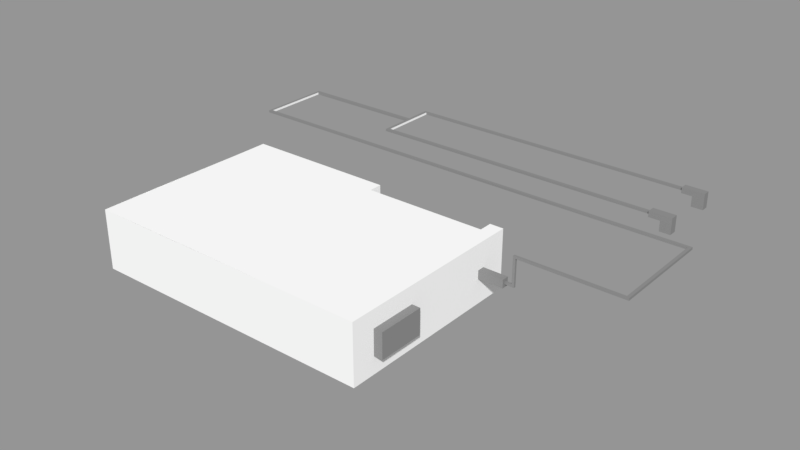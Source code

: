 # Source: Famille_Son.blend  (saved by Blender 2.79.6; exported with 4.5.12 LTS)
import bpy
from mathutils import Matrix  # noqa: F401  (used for matrix-valued properties, if any)

bpy.ops.wm.read_factory_settings(use_empty=True)
scene = bpy.context.scene
scene.name = '01_walkman'

# ---- collections
col_collection_1 = bpy.data.collections.new('Collection 1'); scene.collection.children.link(col_collection_1)

# ---- materials (node trees are filled in below, after node groups)
mat_clay = bpy.data.materials.new('Clay')
mat_clay.alpha_threshold = 0.0
mat_clay.use_transparent_shadow = False
mat_clay.diffuse_color = (1.0, 1.0, 1.0, 1.0)
mat_clay.specular_color = (0.0, 0.0, 0.0)
mat_clay.roughness = 0.5
mat_clay.specular_intensity = 0.0
mat_clay.line_color = (0.0, 0.0, 0.0, 1.0)
mat_dark = bpy.data.materials.new('Dark')
mat_dark.alpha_threshold = 0.0
mat_dark.use_transparent_shadow = False
mat_dark.diffuse_color = (0.2667, 0.2667, 0.2667, 1.0)
mat_dark.roughness = 0.5
mat_dark.specular_intensity = 0.0

# ---- material node trees

# ---- meshes
me_cube_022 = bpy.data.meshes.new('Cube.022')
me_cube_022.from_pydata([(-0.8768, -0.7757, 0.7699), (-0.9762, -0.7491, 1.223), (-0.8763, -0.6997, 0.7699), (-0.9761, -0.7262, 1.223), (-1.162, -0.7755, 0.7699), (-1.062, -0.749, 1.223), (-1.161, -0.6995, 0.7699), (-1.062, -0.7261, 1.223), (-0.8768, -0.7757, 1.223), (-0.8763, -0.6997, 1.223), (-1.161, -0.6995, 1.223), (-1.162, -0.7755, 1.223), (-0.9762, -0.7491, 1.288), (-0.9761, -0.7262, 1.288), (-1.062, -0.7261, 1.288), (-1.062, -0.749, 1.288), (-1.062, -0.7261, 1.271), (-1.062, -0.749, 1.271), (-0.9762, -0.7491, 1.271), (-0.9761, -0.7262, 1.271), (-0.05327, -0.7496, 1.288), (-0.0531, -0.7267, 1.288), (-0.05327, -0.7496, 1.271), (-0.0531, -0.7267, 1.271), (-0.133, -0.7495, 1.271), (-0.1328, -0.7267, 1.271), (-0.133, -0.7495, 1.288), (-0.1328, -0.7267, 1.288), (-0.05327, -0.7496, 2.005), (-0.0531, -0.7267, 2.005), (-0.133, -0.7495, 2.005), (-0.1328, -0.7267, 2.005), (-0.05327, -0.7496, 1.984), (-0.0531, -0.7267, 1.984), (-0.1328, -0.7267, 1.984), (-0.133, -0.7495, 1.984), (-0.1356, -1.83, 2.005), (-0.05583, -1.83, 2.005), (-0.05583, -1.83, 1.984), (-0.1356, -1.83, 1.984), (-0.05576, -1.801, 1.984), (-0.05576, -1.801, 2.005), (-0.1355, -1.801, 1.984), (-0.1355, -1.801, 2.005), (-0.1356, -1.83, -1.393), (-0.05583, -1.83, -1.393), (-0.05576, -1.801, -1.393), (-0.1355, -1.801, -1.393), (-0.1356, -1.83, 0.2954), (-0.1355, -1.801, 0.2954), (-0.05576, -1.801, 0.2954), (-0.05583, -1.83, 0.2954), (-0.1356, -1.83, -1.372), (-0.05576, -1.801, -1.372), (-0.1355, -1.801, -1.372), (-0.05583, -1.83, -1.372), (-0.1401, -2.608, -1.393), (-0.06038, -2.608, -1.393), (-0.1401, -2.608, -1.372), (-0.06038, -2.608, -1.372), (-0.06014, -2.567, -1.372), (-0.1399, -2.567, -1.372), (-0.06014, -2.567, -1.393), (-0.1399, -2.567, -1.393), (-0.06038, -2.608, -0.4671), (-0.1401, -2.608, -0.4671), (-0.06014, -2.567, -0.4671), (-0.1399, -2.567, -0.4671), (-0.1401, -2.608, -0.4915), (-0.06038, -2.608, -0.4915), (-0.06014, -2.567, -0.4915), (-0.1399, -2.567, -0.4915), (-0.0611, -2.893, -0.4671), (-0.1408, -2.893, -0.4671), (-0.1408, -2.893, -0.4915), (-0.0611, -2.893, -0.4915), (-0.0601, -2.211, -0.4671), (-0.1398, -2.211, -0.4671), (-0.0601, -2.211, -0.4915), (-0.1398, -2.211, -0.4915), (-0.06103, -2.863, -0.4671), (-0.1408, -2.863, -0.4671), (-0.06103, -2.863, -0.4915), (-0.1408, -2.863, -0.4915), (-0.1398, -2.244, -0.4915), (-0.1398, -2.244, -0.4671), (-0.0601, -2.244, -0.4671), (-0.0601, -2.244, -0.4915), (-0.0611, -2.893, 1.598), (-0.1408, -2.893, 1.598), (-0.06103, -2.863, 1.598), (-0.0601, -2.211, 1.598), (-0.1398, -2.211, 1.598), (-0.1408, -2.863, 1.598), (-0.1398, -2.244, 1.598), (-0.0601, -2.244, 1.598), (-0.1995, -2.84, 1.598), (-0.002213, -2.84, 1.598), (-0.002407, -2.916, 1.598), (-0.1997, -2.916, 1.598), (-0.001349, -2.27, 1.598), (-0.1986, -2.27, 1.598), (-0.1986, -2.184, 1.598), (-0.00134, -2.185, 1.598), (-0.002213, -2.84, 1.756), (-0.1995, -2.84, 1.756), (-0.1997, -2.916, 1.756), (-0.002407, -2.916, 1.756), (-0.1986, -2.27, 1.756), (-0.001349, -2.27, 1.756), (-0.00134, -2.185, 1.756), (-0.1986, -2.184, 1.756), (-0.002407, -2.916, 1.673), (-0.002213, -2.84, 1.673), (-0.1995, -2.84, 1.673), (-0.1997, -2.916, 1.673), (-0.00134, -2.185, 1.679), (-0.1986, -2.184, 1.679), (-0.001349, -2.27, 1.679), (-0.1986, -2.27, 1.679), (-0.5559, -2.916, 1.756), (-0.5558, -2.84, 1.756), (-0.5549, -2.184, 1.756), (-0.5549, -2.27, 1.756), (-0.5559, -2.916, 1.673), (-0.5558, -2.84, 1.673), (-0.5549, -2.184, 1.679), (-0.5549, -2.27, 1.679), (-0.5877, 0.2207, 0.6544), (-0.5877, 0.2207, 1.108), (-0.5841, 0.6962, 0.6544), (-0.5841, 0.6962, 1.108), (-1.436, 0.2213, 0.6544), (-1.436, 0.2213, 1.108), (-1.432, 0.6967, 0.6544), (-1.432, 0.6967, 1.108), (-2.0, -1.06, -0.95), (-2.0, -1.06, 1.05), (-2.0, 0.9402, -0.95), (-2.0, 0.9402, 1.05), (-0.0001011, -1.06, -0.95), (-0.0001011, -1.06, 1.05), (0.02502, 0.9402, -0.95), (-0.0001011, 0.9402, 1.05), (-2.0, 0.3024, -0.95), (-2.0, 0.3024, 1.05), (0.02502, 0.3024, -0.95), (-0.0001011, 0.3024, 1.05), (-2.0, -1.06, 0.777), (-2.0, 0.9402, 0.401), (-0.0001011, 0.9402, 0.401), (-0.0001011, -1.06, 0.9561), (-2.0, 0.3024, 0.401), (-2.0, -0.6332, -0.95), (-0.0001011, -0.6332, 1.05), (-2.0, -0.6332, 1.05), (-0.0001011, -0.6332, -0.95), (-2.0, -0.6332, 0.401), (-2.0, 0.9402, -0.4503), (0.02502, 0.9402, -0.4503), (-0.0001011, -1.06, 0.1049), (-2.0, 0.3024, -0.4503), (-2.0, -1.06, -0.4503), (-2.0, -0.6332, -0.4503), (-1.589, -0.634, 0.401), (-1.589, 0.3016, 0.401), (-1.589, 0.3016, -0.4503), (-1.589, -0.634, -0.4503), (-0.9551, 0.9402, -0.95), (-0.9551, 0.9402, 1.05), (-0.9551, -1.06, -0.95), (-0.9551, -1.06, 1.05), (-0.9551, 0.3024, -0.95), (-0.9551, -1.06, 0.9561), (-0.9551, 0.9402, 0.401), (-0.9551, -0.6332, -0.95), (-0.9551, 0.9402, -0.4503), (-0.9551, -1.06, 0.1049), (-0.0001011, -0.9194, 0.9561), (-0.0001011, -0.9194, 0.1049), (-0.9551, -0.9194, 0.9561), (-0.9551, -0.9194, 0.1049), (-0.3217, -1.046, 0.3593), (-0.3217, -1.046, 0.4924), (-0.3181, -0.5707, 0.3593), (-0.3181, -0.5707, 0.4924), (-0.8883, -1.046, 0.3593), (-0.8883, -1.046, 0.4924), (-0.8847, -0.5703, 0.3593), (-0.8847, -0.5703, 0.4924), (-0.3217, -1.046, 0.5472), (-0.3217, -1.046, 0.6803), (-0.3181, -0.5707, 0.5472), (-0.3181, -0.5707, 0.6803), (-0.8883, -1.046, 0.5472), (-0.8883, -1.046, 0.6803), (-0.8847, -0.5703, 0.5472), (-0.8847, -0.5703, 0.6803), (-0.3217, -1.046, 0.7477), (-0.3217, -1.046, 0.8809), (-0.3181, -0.5707, 0.7477), (-0.3181, -0.5707, 0.8809), (-0.8883, -1.046, 0.7477), (-0.8883, -1.046, 0.8809), (-0.8847, -0.5703, 0.7477), (-0.8847, -0.5703, 0.8809), (-1.171, -1.202, 0.4831), (-1.171, -1.202, 0.9018), (-1.168, -0.7265, 0.4831), (-1.168, -0.7265, 0.9018), (-1.738, -1.202, 0.4831), (-1.738, -1.202, 0.9018), (-1.734, -0.7261, 0.4831), (-1.734, -0.7261, 0.9018)], [], [(0, 8, 9, 2), (2, 9, 10, 6), (6, 10, 11, 4), (4, 11, 8, 0), (2, 6, 4, 0), (17, 16, 14, 15), (1, 3, 9, 8), (3, 7, 10, 9), (7, 5, 11, 10), (5, 1, 8, 11), (14, 13, 12, 15), (25, 24, 22, 23), (18, 17, 15, 12), (16, 19, 13, 14), (7, 3, 19, 16), (1, 5, 17, 18), (3, 1, 18, 19), (5, 7, 16, 17), (23, 22, 20, 21), (24, 26, 20, 22), (33, 32, 28, 29), (27, 25, 23, 21), (13, 19, 25, 27), (12, 13, 27, 26), (18, 12, 26, 24), (19, 18, 24, 25), (30, 31, 29, 28), (34, 33, 29, 31), (41, 40, 38, 37), (35, 34, 31, 30), (26, 27, 34, 35), (20, 26, 35, 32), (27, 21, 33, 34), (21, 20, 32, 33), (38, 39, 36, 37), (54, 52, 44, 47), (42, 43, 36, 39), (43, 41, 37, 36), (30, 28, 41, 43), (35, 30, 43, 42), (32, 35, 42, 40), (28, 32, 40, 41), (46, 47, 44, 45), (55, 53, 46, 45), (76, 86, 95, 91), (53, 54, 47, 46), (40, 42, 49, 50), (39, 38, 51, 48), (38, 40, 50, 51), (42, 39, 48, 49), (50, 49, 54, 53), (48, 51, 55, 52), (51, 50, 53, 55), (49, 48, 52, 54), (58, 59, 57, 56), (60, 62, 57, 59), (63, 61, 58, 56), (62, 63, 56, 57), (45, 44, 63, 62), (44, 52, 61, 63), (55, 45, 62, 60), (52, 55, 60, 61), (67, 66, 64, 65), (70, 69, 64, 66), (85, 84, 79, 77), (68, 71, 67, 65), (58, 61, 71, 68), (61, 60, 70, 71), (60, 59, 69, 70), (59, 58, 68, 69), (75, 74, 73, 72), (80, 82, 75, 72), (83, 81, 73, 74), (82, 83, 74, 75), (79, 78, 76, 77), (73, 81, 93, 89), (87, 86, 76, 78), (84, 87, 78, 79), (69, 68, 83, 82), (68, 65, 81, 83), (64, 69, 82, 80), (65, 64, 80, 81), (71, 70, 87, 84), (70, 66, 86, 87), (66, 67, 85, 86), (67, 71, 84, 85), (117, 116, 110, 111), (113, 112, 107, 104), (80, 72, 88, 90), (72, 73, 89, 88), (85, 77, 92, 94), (81, 80, 90, 93), (86, 85, 94, 95), (77, 76, 91, 92), (93, 90, 97, 96), (90, 88, 98, 97), (88, 89, 99, 98), (89, 93, 96, 99), (95, 94, 101, 100), (94, 92, 102, 101), (92, 91, 103, 102), (91, 95, 100, 103), (105, 104, 107, 106), (109, 108, 111, 110), (114, 113, 104, 105), (116, 118, 109, 110), (112, 115, 106, 107), (115, 114, 125, 124), (111, 108, 123, 122), (118, 119, 108, 109), (99, 96, 114, 115), (98, 99, 115, 112), (96, 97, 113, 114), (97, 98, 112, 113), (100, 101, 119, 118), (101, 102, 117, 119), (103, 100, 118, 116), (102, 103, 116, 117), (124, 125, 121, 120), (127, 126, 122, 123), (119, 117, 126, 127), (114, 105, 121, 125), (108, 119, 127, 123), (117, 111, 122, 126), (106, 115, 124, 120), (105, 106, 120, 121), (128, 129, 131, 130), (130, 131, 135, 134), (134, 135, 133, 132), (132, 133, 129, 128), (130, 134, 132, 128), (135, 131, 129, 133), (152, 145, 139, 149), (174, 169, 143, 150), (173, 171, 137, 148), (175, 156, 140, 170), (168, 142, 146, 172), (157, 155, 145, 152), (163, 157, 164, 167), (177, 173, 148, 162), (176, 174, 150, 159), (161, 152, 149, 158), (162, 148, 157, 163), (148, 137, 155, 157), (172, 146, 156, 175), (136, 162, 163, 153), (144, 161, 158, 138), (168, 176, 159, 142), (170, 177, 162, 136), (155, 137, 171, 141, 154, 147, 143, 169, 139, 145), (153, 163, 161, 144), (157, 152, 165, 164), (152, 161, 166, 165), (161, 163, 167, 166), (140, 160, 177, 170), (138, 158, 176, 168), (144, 172, 175, 153), (158, 149, 174, 176), (138, 168, 172, 144), (153, 175, 170, 136), (151, 141, 171, 173), (149, 139, 169, 174), (179, 178, 180, 181), (177, 160, 179, 181), (151, 173, 180, 178), (173, 177, 181, 180), (154, 141, 151, 178, 179, 160, 140, 156, 146, 142, 159, 150, 143, 147), (182, 183, 185, 184), (184, 185, 189, 188), (188, 189, 187, 186), (186, 187, 183, 182), (184, 188, 186, 182), (189, 185, 183, 187), (190, 191, 193, 192), (192, 193, 197, 196), (196, 197, 195, 194), (194, 195, 191, 190), (192, 196, 194, 190), (197, 193, 191, 195), (198, 199, 201, 200), (200, 201, 205, 204), (204, 205, 203, 202), (202, 203, 199, 198), (200, 204, 202, 198), (205, 201, 199, 203), (206, 207, 209, 208), (208, 209, 213, 212), (212, 213, 211, 210), (210, 211, 207, 206), (208, 212, 210, 206), (213, 209, 207, 211), (165, 166, 167, 164)])
me_cube_022.polygons.foreach_set('material_index', [1, 1, 1, 1, 0, 1, 1, 1, 1, 1, 1, 1, 1, 1, 1, 1, 1, 1, 1, 1, 1, 1, 1, 1, 1, 1, 1, 1, 1, 1, 1, 1, 1, 1, 1, 1, 1, 1, 1, 1, 1, 1, 1, 1, 1, 1, 1, 1, 1, 1, 1, 1, 1, 1, 1, 1, 1, 1, 1, 1, 1, 0, 0, 1, 1, 1, 1, 1, 1, 1, 1, 1, 1, 0, 1, 1, 1, 1, 1, 1, 1, 0, 1, 1, 0, 1, 1, 1, 1, 1, 1, 1, 1, 1, 1, 1, 1, 1, 1, 1, 1, 1, 1, 1, 1, 1, 1, 1, 1, 1, 1, 1, 1, 1, 1, 1, 1, 1, 1, 1, 1, 1, 1, 1, 1, 1, 1, 1, 1, 1, 0, 1, 0, 0, 0, 0, 0, 0, 0, 0, 0, 0, 0, 0, 0, 0, 0, 0, 0, 0, 0, 0, 0, 0, 0, 0, 0, 0, 0, 0, 0, 0, 0, 0, 0, 0, 0, 1, 0, 1, 1, 1, 1, 1, 0, 1, 1, 1, 1, 1, 0, 1, 1, 1, 1, 1, 0, 1, 1, 1, 1, 2])
me_cube_022.materials.append(mat_clay)
me_cube_022.materials.append(mat_dark)
me_cube_022.materials.append(mat_dark)
me_cube_022.use_remesh_preserve_volume = False
me_cube_022.use_remesh_preserve_attributes = False
me_cube_022.use_mirror_vertex_groups = False
me_cube_022.update()

# ---- objects
ob_sound_walkman_001 = bpy.data.objects.new('Sound_Walkman.001', me_cube_022)

# ---- transforms, parenting, visibility, modifiers, constraints
ob_sound_walkman_001.location = (0.0, 0.0, 0.0)
ob_sound_walkman_001.rotation_euler = (0.0, -1.571, 3.149)
ob_sound_walkman_001.scale = (0.02073, 0.06817, 0.1024)
ob_sound_walkman_001.lineart.crease_threshold = 0.0

# ---- collection membership
col_collection_1.objects.link(ob_sound_walkman_001)

# ---- scene / render settings (as saved in the file)
scene.frame_start = 1; scene.frame_end = 250; scene.frame_set(1)
scene.render.engine = 'BLENDER_EEVEE_NEXT'
scene.render.image_settings.exr_codec = 'NONE'
scene.render.resolution_percentage = 50
scene.render.dither_intensity = 0.0
scene.render.simplify_subdivision_render = 0
scene.render.simplify_child_particles_render = 0.0
scene.cycles.use_denoising = False
scene.cycles.samples = 128
scene.cycles.sampling_pattern = 'TABULATED_SOBOL'
scene.cycles.use_adaptive_sampling = False
scene.cycles.use_light_tree = False
scene.cycles.blur_glossy = 0.0
scene.cycles.sample_clamp_indirect = 0.0
scene.view_settings.view_transform = 'Standard'
bpy.context.view_layer.update()

# ---- added for rendering (the .blend has no active camera and no usable light): camera, sun + grey world if the file has none
cam_auto = bpy.data.cameras.new('AutoCamera')
cam_auto.lens = 50.0
cam_auto.sensor_width = 36.0
cam_auto.clip_end = 1000.0
ob_auto_camera = bpy.data.objects.new('AutoCamera', cam_auto)
scene.collection.objects.link(ob_auto_camera)
ob_auto_camera.location = (0.438921, -0.422058, 0.305953)
ob_auto_camera.rotation_euler = (1.09748, -7.21219e-08, 0.694738)
scene.camera = ob_auto_camera
light_auto_sun = bpy.data.lights.new('AutoSun', 'SUN')
light_auto_sun.energy = 3.0
light_auto_sun.angle = 0.0523599
ob_auto_sun = bpy.data.objects.new('AutoSun', light_auto_sun)
scene.collection.objects.link(ob_auto_sun)
ob_auto_sun.rotation_euler = (0.872665, 0.174533, 0.523599)
if scene.world is None:
    world_auto = bpy.data.worlds.new('AutoWorld')
    world_auto.color = (0.3, 0.3, 0.3)
    scene.world = world_auto
bpy.context.view_layer.update()

